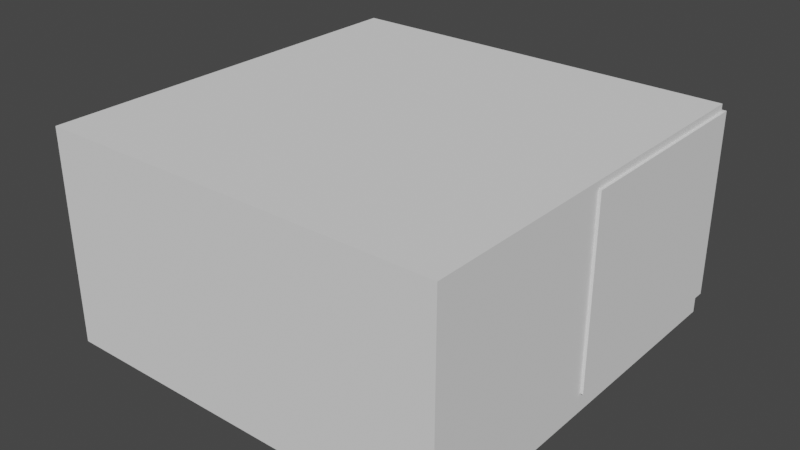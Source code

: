 # Source: GreenRoofPot_v2.blend  (saved by Blender 3.0.42; exported with 4.5.12 LTS)
import bpy
from mathutils import Matrix  # noqa: F401  (used for matrix-valued properties, if any)

bpy.ops.wm.read_factory_settings(use_empty=True)
scene = bpy.context.scene
scene.name = 'Scene'

# ---- collections
col_collection = bpy.data.collections.new('Collection'); scene.collection.children.link(col_collection)

# ---- world
world_world = bpy.data.worlds.new('World'); scene.world = world_world
world_world.use_nodes = True; world_world.node_tree.nodes.clear()
_N = world_world.node_tree.nodes; _L = world_world.node_tree.links
n0 = _N.new('ShaderNodeOutputWorld'); n0.name = 'World Output'; n0.location = (300, 300)
n1 = _N.new('ShaderNodeBackground'); n1.name = 'Background'; n1.location = (10, 300)
n1.inputs[0].default_value = (0.05088, 0.05088, 0.05088, 1.0)
_L.new(n1.outputs[0], n0.inputs[0])
n0.is_active_output = True
world_world.color = (0.05088, 0.05088, 0.05088)
world_world.use_sun_shadow = False
world_world.sun_shadow_jitter_overblur = 0.0

# ---- meshes
me_cube_001 = bpy.data.meshes.new('Cube.001')
me_cube_001.from_pydata([(-1.0, -1.0, -1.0), (-0.03856, -0.03092, -0.8198), (-1.0, -1.0, 1.0), (-0.03856, -0.03092, 0.9316), (-1.0, 1.0, -1.0), (-1.0, 1.0, 1.0), (1.0, -1.0, -1.0), (1.0, -1.0, 1.0), (1.0, 1.0, -1.0), (1.0, 1.0, 1.0), (-0.03856, 1.0, 0.9316), (-0.03856, 1.0, -0.8198), (1.0, 1.0, -0.8198), (1.0, 1.0, 0.9316), (1.0, -0.03092, 0.9316), (1.0, -0.03092, -0.8198)], [], [(0, 2, 5, 4), (8, 4, 5, 9, 13, 10, 11, 12), (13, 9, 7, 6, 8, 12, 15, 14), (6, 7, 2, 0), (4, 8, 6, 0), (9, 5, 2, 7), (10, 3, 1, 11), (15, 1, 3, 14), (11, 1, 15, 12), (13, 14, 3, 10)])
_uv = me_cube_001.uv_layers.new(name='UVMap')
_uv.uv.foreach_set('vector', [0.375, 0.0, 0.625, 0.0, 0.625, 0.25, 0.375, 0.25, 0.375, 0.5, 0.375, 0.25, 0.625, 0.25, 0.625, 0.5, 0.6164, 0.5, 0.6164, 0.3702, 0.3975, 0.3702, 0.3975, 0.5, 0.6164, 0.5, 0.625, 0.5, 0.625, 0.75, 0.375, 0.75, 0.375, 0.5, 0.3975, 0.5, 0.3975, 0.6289, 0.6164, 0.6289, 0.375, 0.75, 0.625, 0.75, 0.625, 1.0, 0.375, 1.0, 0.125, 0.5, 0.375, 0.5, 0.375, 0.75, 0.125, 0.75, 0.625, 0.5, 0.875, 0.5, 0.875, 0.75, 0.625, 0.75, 0.625, 0.2448, 0.625, 0.0, 0.375, 0.0, 0.375, 0.2448, 0.375, 0.7533, 0.375, 1.0, 0.625, 1.0, 0.625, 0.7533, 0.125, 0.5052, 0.125, 0.75, 0.3717, 0.75, 0.3717, 0.5052, 0.6283, 0.5052, 0.6283, 0.75, 0.875, 0.75, 0.875, 0.5052])
me_cube_001.use_remesh_fix_poles = True
me_cube_001.use_remesh_preserve_attributes = False
me_cube_001.update()
me_cube_002 = bpy.data.meshes.new('Cube.002')
me_cube_002.from_pydata([(-1.0, -1.0, -1.0), (-1.0, -1.0, 1.0), (-1.0, 1.0, -1.0), (-1.0, 1.0, 1.0), (1.0, -1.0, -1.0), (1.0, -1.0, 1.0), (1.0, 1.0, -1.0), (1.0, 1.0, 1.0)], [], [(0, 1, 3, 2), (2, 3, 7, 6), (6, 7, 5, 4), (4, 5, 1, 0), (2, 6, 4, 0), (7, 3, 1, 5)])
_uv = me_cube_002.uv_layers.new(name='UVMap')
_uv.uv.foreach_set('vector', [0.375, 0.0, 0.625, 0.0, 0.625, 0.25, 0.375, 0.25, 0.375, 0.25, 0.625, 0.25, 0.625, 0.5, 0.375, 0.5, 0.375, 0.5, 0.625, 0.5, 0.625, 0.75, 0.375, 0.75, 0.375, 0.75, 0.625, 0.75, 0.625, 1.0, 0.375, 1.0, 0.125, 0.5, 0.375, 0.5, 0.375, 0.75, 0.125, 0.75, 0.625, 0.5, 0.875, 0.5, 0.875, 0.75, 0.625, 0.75])
me_cube_002.use_remesh_fix_poles = True
me_cube_002.use_remesh_preserve_attributes = False
me_cube_002.update()

# ---- objects
ob_cube_001 = bpy.data.objects.new('Cube.001', me_cube_001)
ob_cube = bpy.data.objects.new('Cube', me_cube_002)

# ---- transforms, parenting, visibility, modifiers, constraints
ob_cube_001.location = (0.0, 0.0, 1.1)
ob_cube_001.scale = (1.9, 1.9, 1.0)
ob_cube.location = (0.9267, 0.9413, 1.156)
ob_cube.scale = (1.0, 1.0, 0.8757)

# ---- collection membership
col_collection.objects.link(ob_cube_001)
col_collection.objects.link(ob_cube)

# ---- scene / render settings (as saved in the file)
scene.frame_start = 1; scene.frame_end = 250; scene.frame_set(1)
scene.render.engine = 'BLENDER_EEVEE_NEXT'
scene.cycles.sampling_pattern = 'TABULATED_SOBOL'
scene.cycles.use_light_tree = False
scene.view_settings.view_transform = 'Filmic'
bpy.context.view_layer.update()

# ---- added for rendering (the .blend has no active camera and no usable light): camera, sun
cam_auto = bpy.data.cameras.new('AutoCamera')
cam_auto.lens = 50.0
cam_auto.sensor_width = 36.0
cam_auto.clip_end = 1000.0
ob_auto_camera = bpy.data.objects.new('AutoCamera', cam_auto)
scene.collection.objects.link(ob_auto_camera)
ob_auto_camera.location = (5.36043, -6.39585, 5.37765)
ob_auto_camera.rotation_euler = (1.09748, -7.21219e-08, 0.694738)
scene.camera = ob_auto_camera
light_auto_sun = bpy.data.lights.new('AutoSun', 'SUN')
light_auto_sun.energy = 3.0
light_auto_sun.angle = 0.0523599
ob_auto_sun = bpy.data.objects.new('AutoSun', light_auto_sun)
scene.collection.objects.link(ob_auto_sun)
ob_auto_sun.rotation_euler = (0.872665, 0.174533, 0.523599)
bpy.context.view_layer.update()
